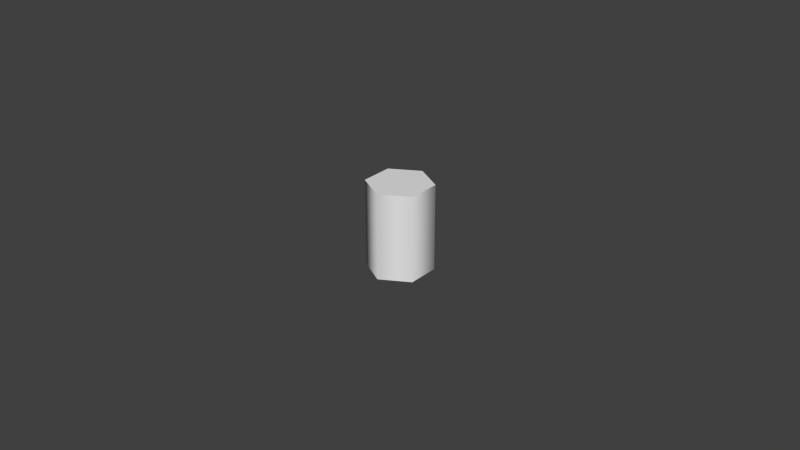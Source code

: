 # Source: Hexagonal_X-Sections_1.0mm_-_10.0mm_MASTER.blend  (saved by Blender 2.74.0; exported with 4.5.12 LTS)
import bpy
from mathutils import Matrix  # noqa: F401  (used for matrix-valued properties, if any)

bpy.ops.wm.read_factory_settings(use_empty=True)
scene = bpy.context.scene
scene.name = 'Scene'

# ---- collections
col_collection_1 = bpy.data.collections.new('Collection 1'); scene.collection.children.link(col_collection_1)

# ---- world
world_world = bpy.data.worlds.new('World'); scene.world = world_world
world_world.use_nodes = True; world_world.node_tree.nodes.clear()
_N = world_world.node_tree.nodes; _L = world_world.node_tree.links
n0 = _N.new('ShaderNodeOutputWorld'); n0.name = 'World Output'; n0.location = (300, 300)
n1 = _N.new('ShaderNodeBackground'); n1.name = 'Background'; n1.location = (10, 300)
n1.inputs[0].default_value = (0.05088, 0.05088, 0.05088, 1.0)
_L.new(n1.outputs[0], n0.inputs[0])
n0.is_active_output = True
world_world.color = (0.05088, 0.05088, 0.05088)
world_world.use_sun_shadow = False
world_world.sun_shadow_jitter_overblur = 0.0
world_world.cycles.sampling_method = 'MANUAL'
world_world.cycles.sample_map_resolution = 256

# ---- curves / text
cu_beziercircle_020 = bpy.data.curves.new('BezierCircle.020', 'CURVE')
cu_beziercircle_020.dimensions = '3D'
_sp = cu_beziercircle_020.splines.new('BEZIER'); _sp.bezier_points.add(5)
_sp.bezier_points.foreach_set('co', [-3.031, 1.75, 0.0, -4.444e-05, 3.5, 0.0, 3.031, 1.75, 0.0, 3.031, -1.75, 0.0, 4.444e-05, -3.5, 0.0, -3.031, -1.75, 0.0])
_sp.bezier_points.foreach_set('handle_left', [-3.031, 0.5834, 0.0, -1.01, 2.917, 0.0, 2.021, 2.333, 0.0, 3.031, -0.5834, 0.0, 1.01, -2.917, 0.0, -2.021, -2.333, 0.0])
_sp.bezier_points.foreach_set('handle_right', [-2.021, 2.333, 0.0, 1.01, 2.917, 0.0, 3.031, 0.5833, 0.0, 2.021, -2.333, 0.0, -1.01, -2.917, 0.0, -3.031, -0.5833, 0.0])
for _p, _l, _r in zip(_sp.bezier_points, ['VECTOR', 'VECTOR', 'VECTOR', 'VECTOR', 'VECTOR', 'VECTOR'], ['VECTOR', 'VECTOR', 'VECTOR', 'VECTOR', 'VECTOR', 'VECTOR']): _p.handle_left_type = _l; _p.handle_right_type = _r
_sp.bezier_points.foreach_set('radius', [3.5, 3.5, 3.5, 3.5, 3.5, 3.5])
_sp.order_u = 0
_sp.order_v = 0
_sp.use_cyclic_u = True
cu_beziercircle_020.use_path = True
cu_beziercircle_020.use_path_clamp = True
cu_beziercircle_020.bevel_resolution = 0
cu_beziercircle_020.fill_mode = 'HALF'
cu_beziercircle_019 = bpy.data.curves.new('BezierCircle.019', 'CURVE')
cu_beziercircle_019.dimensions = '3D'
_sp = cu_beziercircle_019.splines.new('BEZIER'); _sp.bezier_points.add(5)
_sp.bezier_points.foreach_set('co', [-3.464, 2.0, 0.0, -5.078e-05, 4.0, 0.0, 3.464, 2.0, 0.0, 3.464, -2.0, 0.0, 5.078e-05, -4.0, 0.0, -3.464, -2.0, 0.0])
_sp.bezier_points.foreach_set('handle_left', [-3.464, 0.6667, 0.0, -1.155, 3.333, 0.0, 2.309, 2.667, 0.0, 3.464, -0.6667, 0.0, 1.155, -3.333, 0.0, -2.309, -2.667, 0.0])
_sp.bezier_points.foreach_set('handle_right', [-2.309, 2.667, 0.0, 1.155, 3.333, 0.0, 3.464, 0.6666, 0.0, 2.309, -2.667, 0.0, -1.155, -3.333, 0.0, -3.464, -0.6666, 0.0])
for _p, _l, _r in zip(_sp.bezier_points, ['VECTOR', 'VECTOR', 'VECTOR', 'VECTOR', 'VECTOR', 'VECTOR'], ['VECTOR', 'VECTOR', 'VECTOR', 'VECTOR', 'VECTOR', 'VECTOR']): _p.handle_left_type = _l; _p.handle_right_type = _r
_sp.bezier_points.foreach_set('radius', [4.0, 4.0, 4.0, 4.0, 4.0, 4.0])
_sp.order_u = 0
_sp.order_v = 0
_sp.use_cyclic_u = True
cu_beziercircle_019.use_path = True
cu_beziercircle_019.use_path_clamp = True
cu_beziercircle_019.bevel_resolution = 0
cu_beziercircle_019.fill_mode = 'HALF'
cu_beziercircle_017 = bpy.data.curves.new('BezierCircle.017', 'CURVE')
cu_beziercircle_017.dimensions = '3D'
_sp = cu_beziercircle_017.splines.new('BEZIER'); _sp.bezier_points.add(5)
_sp.bezier_points.foreach_set('co', [-1.299, 0.75, 0.0, -1.904e-05, 1.5, 0.0, 1.299, 0.75, 0.0, 1.299, -0.75, 0.0, 1.904e-05, -1.5, 0.0, -1.299, -0.75, 0.0])
_sp.bezier_points.foreach_set('handle_left', [-1.299, 0.25, 0.0, -0.433, 1.25, 0.0, 0.866, 1.0, 0.0, 1.299, -0.25, 0.0, 0.433, -1.25, 0.0, -0.866, -1.0, 0.0])
_sp.bezier_points.foreach_set('handle_right', [-0.866, 1.0, 0.0, 0.433, 1.25, 0.0, 1.299, 0.25, 0.0, 0.866, -1.0, 0.0, -0.433, -1.25, 0.0, -1.299, -0.25, 0.0])
for _p, _l, _r in zip(_sp.bezier_points, ['VECTOR', 'VECTOR', 'VECTOR', 'VECTOR', 'VECTOR', 'VECTOR'], ['VECTOR', 'VECTOR', 'VECTOR', 'VECTOR', 'VECTOR', 'VECTOR']): _p.handle_left_type = _l; _p.handle_right_type = _r
_sp.bezier_points.foreach_set('radius', [1.5, 1.5, 1.5, 1.5, 1.5, 1.5])
_sp.order_u = 0
_sp.order_v = 0
_sp.use_cyclic_u = True
cu_beziercircle_017.use_path = True
cu_beziercircle_017.use_path_clamp = True
cu_beziercircle_017.bevel_resolution = 0
cu_beziercircle_017.fill_mode = 'HALF'
cu_beziercircle_016 = bpy.data.curves.new('BezierCircle.016', 'CURVE')
cu_beziercircle_016.dimensions = '3D'
_sp = cu_beziercircle_016.splines.new('BEZIER'); _sp.bezier_points.add(5)
_sp.bezier_points.foreach_set('co', [-4.33, 2.5, 0.0, -6.348e-05, 5.0, 0.0, 4.33, 2.5, 0.0, 4.33, -2.5, 0.0, 6.348e-05, -5.0, 0.0, -4.33, -2.5, 0.0])
_sp.bezier_points.foreach_set('handle_left', [-4.33, 0.8334, 0.0, -1.443, 4.167, 0.0, 2.887, 3.333, 0.0, 4.33, -0.8334, 0.0, 1.443, -4.167, 0.0, -2.887, -3.333, 0.0])
_sp.bezier_points.foreach_set('handle_right', [-2.887, 3.333, 0.0, 1.443, 4.167, 0.0, 4.33, 0.8333, 0.0, 2.887, -3.333, 0.0, -1.443, -4.167, 0.0, -4.33, -0.8333, 0.0])
for _p, _l, _r in zip(_sp.bezier_points, ['VECTOR', 'VECTOR', 'VECTOR', 'VECTOR', 'VECTOR', 'VECTOR'], ['VECTOR', 'VECTOR', 'VECTOR', 'VECTOR', 'VECTOR', 'VECTOR']): _p.handle_left_type = _l; _p.handle_right_type = _r
_sp.bezier_points.foreach_set('radius', [5.0, 5.0, 5.0, 5.0, 5.0, 5.0])
_sp.order_u = 0
_sp.order_v = 0
_sp.use_cyclic_u = True
cu_beziercircle_016.use_path = True
cu_beziercircle_016.use_path_clamp = True
cu_beziercircle_016.bevel_resolution = 0
cu_beziercircle_016.fill_mode = 'HALF'
cu_beziercircle_015 = bpy.data.curves.new('BezierCircle.015', 'CURVE')
cu_beziercircle_015.dimensions = '3D'
_sp = cu_beziercircle_015.splines.new('BEZIER'); _sp.bezier_points.add(5)
_sp.bezier_points.foreach_set('co', [-2.165, 1.25, 0.0, -3.174e-05, 2.5, 0.0, 2.165, 1.25, 0.0, 2.165, -1.25, 0.0, 3.174e-05, -2.5, 0.0, -2.165, -1.25, 0.0])
_sp.bezier_points.foreach_set('handle_left', [-2.165, 0.4167, 0.0, -0.7217, 2.083, 0.0, 1.443, 1.667, 0.0, 2.165, -0.4167, 0.0, 0.7217, -2.083, 0.0, -1.443, -1.667, 0.0])
_sp.bezier_points.foreach_set('handle_right', [-1.443, 1.667, 0.0, 0.7217, 2.083, 0.0, 2.165, 0.4166, 0.0, 1.443, -1.667, 0.0, -0.7217, -2.083, 0.0, -2.165, -0.4166, 0.0])
for _p, _l, _r in zip(_sp.bezier_points, ['VECTOR', 'VECTOR', 'VECTOR', 'VECTOR', 'VECTOR', 'VECTOR'], ['VECTOR', 'VECTOR', 'VECTOR', 'VECTOR', 'VECTOR', 'VECTOR']): _p.handle_left_type = _l; _p.handle_right_type = _r
_sp.bezier_points.foreach_set('radius', [2.5, 2.5, 2.5, 2.5, 2.5, 2.5])
_sp.order_u = 0
_sp.order_v = 0
_sp.use_cyclic_u = True
cu_beziercircle_015.use_path = True
cu_beziercircle_015.use_path_clamp = True
cu_beziercircle_015.bevel_resolution = 0
cu_beziercircle_015.fill_mode = 'HALF'
cu_beziercircle_014 = bpy.data.curves.new('BezierCircle.014', 'CURVE')
cu_beziercircle_014.dimensions = '3D'
_sp = cu_beziercircle_014.splines.new('BEZIER'); _sp.bezier_points.add(5)
_sp.bezier_points.foreach_set('co', [-2.598, 1.5, 0.0, -3.809e-05, 3.0, 0.0, 2.598, 1.5, 0.0, 2.598, -1.5, 0.0, 3.809e-05, -3.0, 0.0, -2.598, -1.5, 0.0])
_sp.bezier_points.foreach_set('handle_left', [-2.598, 0.5, 0.0, -0.8661, 2.5, 0.0, 1.732, 2.0, 0.0, 2.598, -0.5, 0.0, 0.8661, -2.5, 0.0, -1.732, -2.0, 0.0])
_sp.bezier_points.foreach_set('handle_right', [-1.732, 2.0, 0.0, 0.866, 2.5, 0.0, 2.598, 0.5, 0.0, 1.732, -2.0, 0.0, -0.866, -2.5, 0.0, -2.598, -0.5, 0.0])
for _p, _l, _r in zip(_sp.bezier_points, ['VECTOR', 'VECTOR', 'VECTOR', 'VECTOR', 'VECTOR', 'VECTOR'], ['VECTOR', 'VECTOR', 'VECTOR', 'VECTOR', 'VECTOR', 'VECTOR']): _p.handle_left_type = _l; _p.handle_right_type = _r
_sp.bezier_points.foreach_set('radius', [3.0, 3.0, 3.0, 3.0, 3.0, 3.0])
_sp.order_u = 0
_sp.order_v = 0
_sp.use_cyclic_u = True
cu_beziercircle_014.use_path = True
cu_beziercircle_014.use_path_clamp = True
cu_beziercircle_014.bevel_resolution = 0
cu_beziercircle_014.fill_mode = 'HALF'
cu_beziercircle_013 = bpy.data.curves.new('BezierCircle.013', 'CURVE')
cu_beziercircle_013.dimensions = '3D'
_sp = cu_beziercircle_013.splines.new('BEZIER'); _sp.bezier_points.add(5)
_sp.bezier_points.foreach_set('co', [-1.732, 1.0, 0.0, -2.539e-05, 2.0, 0.0, 1.732, 1.0, 0.0, 1.732, -1.0, 0.0, 2.539e-05, -2.0, 0.0, -1.732, -1.0, 0.0])
_sp.bezier_points.foreach_set('handle_left', [-1.732, 0.3333, 0.0, -0.5774, 1.667, 0.0, 1.155, 1.333, 0.0, 1.732, -0.3333, 0.0, 0.5774, -1.667, 0.0, -1.155, -1.333, 0.0])
_sp.bezier_points.foreach_set('handle_right', [-1.155, 1.333, 0.0, 0.5773, 1.667, 0.0, 1.732, 0.3333, 0.0, 1.155, -1.333, 0.0, -0.5773, -1.667, 0.0, -1.732, -0.3333, 0.0])
for _p, _l, _r in zip(_sp.bezier_points, ['VECTOR', 'VECTOR', 'VECTOR', 'VECTOR', 'VECTOR', 'VECTOR'], ['VECTOR', 'VECTOR', 'VECTOR', 'VECTOR', 'VECTOR', 'VECTOR']): _p.handle_left_type = _l; _p.handle_right_type = _r
_sp.bezier_points.foreach_set('radius', [2.0, 2.0, 2.0, 2.0, 2.0, 2.0])
_sp.order_u = 0
_sp.order_v = 0
_sp.use_cyclic_u = True
cu_beziercircle_013.use_path = True
cu_beziercircle_013.use_path_clamp = True
cu_beziercircle_013.bevel_resolution = 0
cu_beziercircle_013.fill_mode = 'HALF'
cu_beziercircle_012 = bpy.data.curves.new('BezierCircle.012', 'CURVE')
cu_beziercircle_012.dimensions = '3D'
_sp = cu_beziercircle_012.splines.new('BEZIER'); _sp.bezier_points.add(5)
_sp.bezier_points.foreach_set('co', [-1.299, 0.75, 0.0, -1.904e-05, 1.5, 0.0, 1.299, 0.75, 0.0, 1.299, -0.75, 0.0, 1.904e-05, -1.5, 0.0, -1.299, -0.75, 0.0])
_sp.bezier_points.foreach_set('handle_left', [-1.299, 0.25, 0.0, -0.433, 1.25, 0.0, 0.866, 1.0, 0.0, 1.299, -0.25, 0.0, 0.433, -1.25, 0.0, -0.866, -1.0, 0.0])
_sp.bezier_points.foreach_set('handle_right', [-0.866, 1.0, 0.0, 0.433, 1.25, 0.0, 1.299, 0.25, 0.0, 0.866, -1.0, 0.0, -0.433, -1.25, 0.0, -1.299, -0.25, 0.0])
for _p, _l, _r in zip(_sp.bezier_points, ['VECTOR', 'VECTOR', 'VECTOR', 'VECTOR', 'VECTOR', 'VECTOR'], ['VECTOR', 'VECTOR', 'VECTOR', 'VECTOR', 'VECTOR', 'VECTOR']): _p.handle_left_type = _l; _p.handle_right_type = _r
_sp.bezier_points.foreach_set('radius', [1.5, 1.5, 1.5, 1.5, 1.5, 1.5])
_sp.order_u = 0
_sp.order_v = 0
_sp.use_cyclic_u = True
cu_beziercircle_012.use_path = True
cu_beziercircle_012.use_path_clamp = True
cu_beziercircle_012.bevel_resolution = 0
cu_beziercircle_012.fill_mode = 'HALF'
cu_beziercircle_011 = bpy.data.curves.new('BezierCircle.011', 'CURVE')
cu_beziercircle_011.dimensions = '3D'
_sp = cu_beziercircle_011.splines.new('BEZIER'); _sp.bezier_points.add(5)
_sp.bezier_points.foreach_set('co', [-0.433, 0.25, 0.0, -6.348e-06, 0.5, 0.0, 0.433, 0.25, 0.0, 0.433, -0.25, 0.0, 6.348e-06, -0.5, 0.0, -0.433, -0.25, 0.0])
_sp.bezier_points.foreach_set('handle_left', [-0.433, 0.08334, 0.0, -0.1443, 0.4167, 0.0, 0.2887, 0.3333, 0.0, 0.433, -0.08334, 0.0, 0.1443, -0.4167, 0.0, -0.2887, -0.3333, 0.0])
_sp.bezier_points.foreach_set('handle_right', [-0.2887, 0.3333, 0.0, 0.1443, 0.4167, 0.0, 0.433, 0.08333, 0.0, 0.2887, -0.3333, 0.0, -0.1443, -0.4167, 0.0, -0.433, -0.08333, 0.0])
for _p, _l, _r in zip(_sp.bezier_points, ['VECTOR', 'VECTOR', 'VECTOR', 'VECTOR', 'VECTOR', 'VECTOR'], ['VECTOR', 'VECTOR', 'VECTOR', 'VECTOR', 'VECTOR', 'VECTOR']): _p.handle_left_type = _l; _p.handle_right_type = _r
_sp.bezier_points.foreach_set('radius', [0.5, 0.5, 0.5, 0.5, 0.5, 0.5])
_sp.order_u = 0
_sp.order_v = 0
_sp.use_cyclic_u = True
cu_beziercircle_011.use_path = True
cu_beziercircle_011.use_path_clamp = True
cu_beziercircle_011.bevel_resolution = 0
cu_beziercircle_011.fill_mode = 'HALF'
cu_nurbspath = bpy.data.curves.new('NurbsPath', 'CURVE')
cu_nurbspath.dimensions = '3D'
_sp = cu_nurbspath.splines.new('NURBS'); _sp.points.add(4)
_sp.points.foreach_set('co', [-1.51e-07, -1.51e-07, -2.0, 1.0, -7.55e-08, -7.55e-08, -1.0, 1.0, 0.0, 0.0, 0.0, 1.0, 7.55e-08, 7.55e-08, 1.0, 1.0, 1.51e-07, 1.51e-07, 2.0, 1.0])
_sp.order_u = 5
_sp.order_v = 0
_sp.use_endpoint_u = True
cu_nurbspath.use_path = True
cu_nurbspath.use_path_clamp = True
cu_nurbspath.bevel_mode = 'OBJECT'
cu_nurbspath.bevel_resolution = 0
cu_nurbspath.fill_mode = 'HALF'
cu_nurbspath.use_fill_caps = True
cu_beziercircle_010 = bpy.data.curves.new('BezierCircle.010', 'CURVE')
cu_beziercircle_010.dimensions = '3D'
_sp = cu_beziercircle_010.splines.new('BEZIER'); _sp.bezier_points.add(5)
_sp.bezier_points.foreach_set('co', [-0.866, 0.5, 0.0, -1.27e-05, 1.0, 0.0, 0.866, 0.5, 0.0, 0.866, -0.5, 0.0, 1.27e-05, -1.0, 0.0, -0.866, -0.5, 0.0])
_sp.bezier_points.foreach_set('handle_left', [-0.866, 0.1667, 0.0, -0.2887, 0.8333, 0.0, 0.5773, 0.6666, 0.0, 0.866, -0.1667, 0.0, 0.2887, -0.8333, 0.0, -0.5773, -0.6666, 0.0])
_sp.bezier_points.foreach_set('handle_right', [-0.5774, 0.6667, 0.0, 0.2887, 0.8333, 0.0, 0.866, 0.1667, 0.0, 0.5774, -0.6667, 0.0, -0.2887, -0.8333, 0.0, -0.866, -0.1667, 0.0])
for _p, _l, _r in zip(_sp.bezier_points, ['VECTOR', 'VECTOR', 'VECTOR', 'VECTOR', 'VECTOR', 'VECTOR'], ['VECTOR', 'VECTOR', 'VECTOR', 'VECTOR', 'VECTOR', 'VECTOR']): _p.handle_left_type = _l; _p.handle_right_type = _r
_sp.order_u = 0
_sp.order_v = 0
_sp.use_cyclic_u = True
cu_beziercircle_010.use_path = True
cu_beziercircle_010.use_path_clamp = True
cu_beziercircle_010.bevel_resolution = 0
cu_beziercircle_010.fill_mode = 'HALF'

# ---- objects
ob_06_hexagonal_x_section_diameter_7_0mm = bpy.data.objects.new('06 Hexagonal X-Section Diameter 7.0mm', cu_beziercircle_020)
ob_06_hexagonal_x_section_diameter_8_0mm = bpy.data.objects.new('06 Hexagonal X-Section Diameter 8.0mm', cu_beziercircle_019)
ob_06_hexagonal_x_section_diameter_9_0mm = bpy.data.objects.new('06 Hexagonal X-Section Diameter 9.0mm', cu_beziercircle_017)
ob_06_hexagonal_x_section_diameter_10_0mm = bpy.data.objects.new('06 Hexagonal X-Section Diameter 10.0mm', cu_beziercircle_016)
ob_06_hexagonal_x_section_diameter_5_0mm = bpy.data.objects.new('06 Hexagonal X-Section Diameter 5.0mm', cu_beziercircle_015)
ob_06_hexagonal_x_section_diameter_6_0mm = bpy.data.objects.new('06 Hexagonal X-Section Diameter 6.0mm', cu_beziercircle_014)
ob_06_hexagonal_x_section_diameter_4_0mm = bpy.data.objects.new('06 Hexagonal X-Section Diameter 4.0mm', cu_beziercircle_013)
ob_06_hexagonal_x_section_diameter_3_0mm = bpy.data.objects.new('06 Hexagonal X-Section Diameter 3.0mm', cu_beziercircle_012)
ob_06_hexagonal_x_section_diameter_1_0mm = bpy.data.objects.new('06 Hexagonal X-Section Diameter 1.0mm', cu_beziercircle_011)
ob_default_object___curve_path = bpy.data.objects.new(' Default Object - Curve Path', cu_nurbspath)
ob_06_hexagonal_x_section_diameter_2_0mm = bpy.data.objects.new('06 Hexagonal X-Section Diameter 2.0mm', cu_beziercircle_010)

# ---- transforms, parenting, visibility, modifiers, constraints
ob_06_hexagonal_x_section_diameter_7_0mm.location = (0.0, 0.0, 0.0)
ob_06_hexagonal_x_section_diameter_7_0mm.rotation_euler = (0.0, 0.0, 0.5236)
ob_06_hexagonal_x_section_diameter_7_0mm.hide_viewport = True
ob_06_hexagonal_x_section_diameter_7_0mm.hide_select = True
ob_06_hexagonal_x_section_diameter_7_0mm.lineart.crease_threshold = 0.0
ob_06_hexagonal_x_section_diameter_8_0mm.location = (0.0, 0.0, 0.0)
ob_06_hexagonal_x_section_diameter_8_0mm.rotation_euler = (0.0, 0.0, 0.5236)
ob_06_hexagonal_x_section_diameter_8_0mm.hide_viewport = True
ob_06_hexagonal_x_section_diameter_8_0mm.hide_select = True
ob_06_hexagonal_x_section_diameter_8_0mm.lineart.crease_threshold = 0.0
ob_06_hexagonal_x_section_diameter_9_0mm.location = (0.0, 0.0, 0.0)
ob_06_hexagonal_x_section_diameter_9_0mm.rotation_euler = (0.0, 0.0, 0.5236)
ob_06_hexagonal_x_section_diameter_9_0mm.scale = (3.0, 3.0, 3.0)
ob_06_hexagonal_x_section_diameter_9_0mm.hide_viewport = True
ob_06_hexagonal_x_section_diameter_9_0mm.hide_select = True
ob_06_hexagonal_x_section_diameter_9_0mm.lineart.crease_threshold = 0.0
ob_06_hexagonal_x_section_diameter_10_0mm.location = (0.0, 0.0, 0.0)
ob_06_hexagonal_x_section_diameter_10_0mm.rotation_euler = (0.0, 0.0, 0.5236)
ob_06_hexagonal_x_section_diameter_10_0mm.hide_viewport = True
ob_06_hexagonal_x_section_diameter_10_0mm.hide_select = True
ob_06_hexagonal_x_section_diameter_10_0mm.lineart.crease_threshold = 0.0
ob_06_hexagonal_x_section_diameter_5_0mm.location = (0.0, 0.0, 0.0)
ob_06_hexagonal_x_section_diameter_5_0mm.rotation_euler = (0.0, 0.0, 0.5236)
ob_06_hexagonal_x_section_diameter_5_0mm.hide_viewport = True
ob_06_hexagonal_x_section_diameter_5_0mm.hide_select = True
ob_06_hexagonal_x_section_diameter_5_0mm.lineart.crease_threshold = 0.0
ob_06_hexagonal_x_section_diameter_6_0mm.location = (0.0, 0.0, 0.0)
ob_06_hexagonal_x_section_diameter_6_0mm.rotation_euler = (0.0, 0.0, 0.5236)
ob_06_hexagonal_x_section_diameter_6_0mm.hide_viewport = True
ob_06_hexagonal_x_section_diameter_6_0mm.hide_select = True
ob_06_hexagonal_x_section_diameter_6_0mm.lineart.crease_threshold = 0.0
ob_06_hexagonal_x_section_diameter_4_0mm.location = (0.0, 0.0, 0.0)
ob_06_hexagonal_x_section_diameter_4_0mm.rotation_euler = (0.0, 0.0, 0.5236)
ob_06_hexagonal_x_section_diameter_4_0mm.hide_viewport = True
ob_06_hexagonal_x_section_diameter_4_0mm.hide_select = True
ob_06_hexagonal_x_section_diameter_4_0mm.lineart.crease_threshold = 0.0
ob_06_hexagonal_x_section_diameter_3_0mm.location = (0.0, 0.0, 0.0)
ob_06_hexagonal_x_section_diameter_3_0mm.rotation_euler = (0.0, 0.0, 0.5236)
ob_06_hexagonal_x_section_diameter_3_0mm.hide_viewport = True
ob_06_hexagonal_x_section_diameter_3_0mm.hide_select = True
ob_06_hexagonal_x_section_diameter_3_0mm.lineart.crease_threshold = 0.0
ob_06_hexagonal_x_section_diameter_1_0mm.location = (0.0, 0.0, 0.0)
ob_06_hexagonal_x_section_diameter_1_0mm.rotation_euler = (0.0, 0.0, 0.5236)
ob_06_hexagonal_x_section_diameter_1_0mm.hide_viewport = True
ob_06_hexagonal_x_section_diameter_1_0mm.hide_select = True
ob_06_hexagonal_x_section_diameter_1_0mm.lineart.crease_threshold = 0.0
ob_default_object___curve_path.location = (0.0, 0.0, 0.0)
ob_default_object___curve_path.lineart.crease_threshold = 0.0
ob_06_hexagonal_x_section_diameter_2_0mm.location = (0.0, 0.0, 0.0)
ob_06_hexagonal_x_section_diameter_2_0mm.rotation_euler = (0.0, 0.0, 0.5236)
ob_06_hexagonal_x_section_diameter_2_0mm.hide_viewport = True
ob_06_hexagonal_x_section_diameter_2_0mm.hide_select = True
ob_06_hexagonal_x_section_diameter_2_0mm.lineart.crease_threshold = 0.0
cu_nurbspath.bevel_object = ob_06_hexagonal_x_section_diameter_3_0mm

# ---- collection membership
col_collection_1.objects.link(ob_06_hexagonal_x_section_diameter_7_0mm)
col_collection_1.objects.link(ob_06_hexagonal_x_section_diameter_8_0mm)
col_collection_1.objects.link(ob_06_hexagonal_x_section_diameter_9_0mm)
col_collection_1.objects.link(ob_06_hexagonal_x_section_diameter_10_0mm)
col_collection_1.objects.link(ob_06_hexagonal_x_section_diameter_5_0mm)
col_collection_1.objects.link(ob_06_hexagonal_x_section_diameter_6_0mm)
col_collection_1.objects.link(ob_06_hexagonal_x_section_diameter_4_0mm)
col_collection_1.objects.link(ob_06_hexagonal_x_section_diameter_3_0mm)
col_collection_1.objects.link(ob_06_hexagonal_x_section_diameter_1_0mm)
col_collection_1.objects.link(ob_default_object___curve_path)
col_collection_1.objects.link(ob_06_hexagonal_x_section_diameter_2_0mm)

# ---- scene / render settings (as saved in the file)
scene.frame_start = 1; scene.frame_end = 250; scene.frame_set(0)
scene.render.engine = 'CYCLES'
scene.render.resolution_percentage = 50
scene.render.dither_intensity = 0.0
scene.cycles.use_denoising = False
scene.cycles.samples = 100
scene.cycles.sampling_pattern = 'TABULATED_SOBOL'
scene.cycles.light_sampling_threshold = 0.0
scene.cycles.use_adaptive_sampling = False
scene.cycles.use_light_tree = False
scene.cycles.caustics_reflective = False
scene.cycles.caustics_refractive = False
scene.cycles.blur_glossy = 0.0
scene.cycles.pixel_filter_type = 'GAUSSIAN'
scene.cycles.sample_clamp_indirect = 1.0
scene.view_settings.view_transform = 'Standard'
scene.unit_settings.scale_length = 0.001
bpy.context.view_layer.update()

# ---- added for rendering (the .blend has no active camera and no usable light): camera, sun
cam_auto = bpy.data.cameras.new('AutoCamera')
cam_auto.lens = 50.0
cam_auto.sensor_width = 36.0
cam_auto.clip_end = 1000.0
ob_auto_camera = bpy.data.objects.new('AutoCamera', cam_auto)
scene.collection.objects.link(ob_auto_camera)
ob_auto_camera.location = (26.9461, -32.3353, 21.5569)
ob_auto_camera.rotation_euler = (1.09748, -7.21219e-08, 0.694738)
scene.camera = ob_auto_camera
light_auto_sun = bpy.data.lights.new('AutoSun', 'SUN')
light_auto_sun.energy = 3.0
light_auto_sun.angle = 0.0523599
ob_auto_sun = bpy.data.objects.new('AutoSun', light_auto_sun)
scene.collection.objects.link(ob_auto_sun)
ob_auto_sun.rotation_euler = (0.872665, 0.174533, 0.523599)
bpy.context.view_layer.update()
